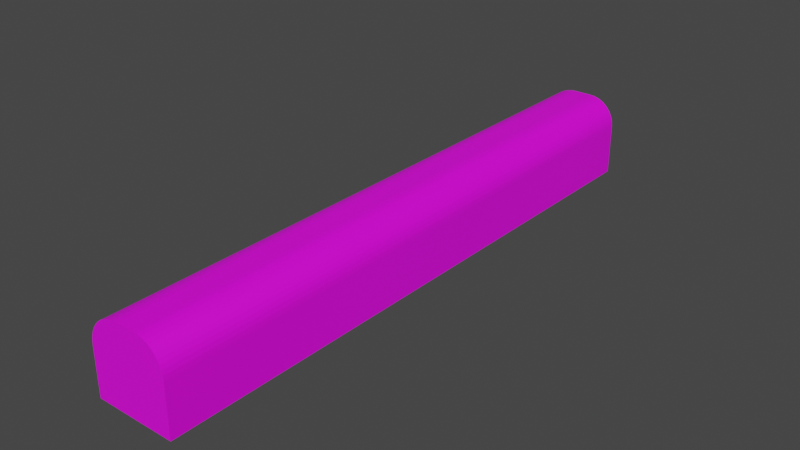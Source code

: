 # Source: bardura001.blend  (saved by Blender 3.6.13; exported with 4.5.12 LTS)
import bpy
from mathutils import Matrix  # noqa: F401  (used for matrix-valued properties, if any)

bpy.ops.wm.read_factory_settings(use_empty=True)
scene = bpy.context.scene
scene.name = 'Scene'

# ---- collections
col_collection = bpy.data.collections.new('Collection'); scene.collection.children.link(col_collection)

# ---- images (referenced by path relative to the original .blend; pixels are not part of the script)
import os
ASSET_DIR = os.environ.get("B2B_ASSET_DIR", "")  # directory of the original .blend (textures are referenced by path, not embedded)
HERE = os.path.dirname(os.path.abspath(__file__))  # packed textures are extracted next to this script under _unpacked/

def load_image(name, relpath, width, height, colorspace="sRGB"):
    """Load a texture the original file referenced (path relative to the .blend, or extracted next to this script)."""
    p = next((c for c in (os.path.join(HERE, relpath), os.path.join(ASSET_DIR, relpath)) if relpath and os.path.exists(c)), "")
    if p:
        img = bpy.data.images.load(p, check_existing=True)
        img.name = name
    else:  # same state as the original file: an image datablock whose file is absent (Cycles renders it pink)
        img = bpy.data.images.new(name, width, height)
        img.source = "FILE"
        img.filepath = "//" + (relpath or name)
    img.colorspace_settings.name = colorspace
    return img
img_beton_jpg = load_image('Beton.jpg', 'Beton.jpg', 1024, 1024, 'sRGB')

# ---- materials (node trees are filled in below, after node groups)
mat_beton = bpy.data.materials.new('beton')
mat_beton.use_transparent_shadow = False

# ---- material node trees
mat_beton.use_nodes = True; mat_beton.node_tree.nodes.clear()
_N = mat_beton.node_tree.nodes; _L = mat_beton.node_tree.links
n0 = _N.new('ShaderNodeBsdfPrincipled'); n0.name = 'Principled BSDF'; n0.location = (10, 300)
n0.distribution = 'GGX'
n0.subsurface_method = 'RANDOM_WALK_SKIN'
n0.inputs[3].default_value = 1.45
n0.inputs[27].default_value = (0.0, 0.0, 0.0, 1.0)
n0.inputs[28].default_value = 1.0
n1 = _N.new('ShaderNodeOutputMaterial'); n1.name = 'Material Output'; n1.location = (300, 300)
n2 = _N.new('ShaderNodeTexImage'); n2.name = 'Image Texture'; n2.location = (-297, 227)
n2.image = img_beton_jpg
_L.new(n0.outputs[0], n1.inputs[0])
_L.new(n2.outputs[0], n0.inputs[0])
n1.is_active_output = True

# ---- world
world_world = bpy.data.worlds.new('World'); scene.world = world_world
world_world.use_nodes = True; world_world.node_tree.nodes.clear()
_N = world_world.node_tree.nodes; _L = world_world.node_tree.links
n0 = _N.new('ShaderNodeOutputWorld'); n0.name = 'World Output'; n0.location = (300, 300)
n1 = _N.new('ShaderNodeBackground'); n1.name = 'Background'; n1.location = (10, 300)
n1.inputs[0].default_value = (0.05088, 0.05088, 0.05088, 1.0)
_L.new(n1.outputs[0], n0.inputs[0])
n0.is_active_output = True
world_world.color = (0.05088, 0.05088, 0.05088)
world_world.use_sun_shadow = False
world_world.sun_shadow_jitter_overblur = 0.0

# ---- meshes
me_cube_001 = bpy.data.meshes.new('Cube.001')
me_cube_001.from_pydata([(-1.0, -1.0, -1.0), (-1.0, 1.0, -1.0), (1.0, -1.0, -1.0), (1.0, 1.0, -1.0), (1.0, -1.0, 0.2849), (0.2849, -1.0, 1.0), (0.9927, -1.0, 0.3867), (0.971, -1.0, 0.4864), (0.9354, -1.0, 0.582), (0.8865, -1.0, 0.6715), (0.8253, -1.0, 0.7532), (0.7532, -1.0, 0.8253), (0.6715, -1.0, 0.8865), (0.582, -1.0, 0.9354), (0.4864, -1.0, 0.971), (0.3867, -1.0, 0.9927), (0.2849, 1.0, 1.0), (1.0, 1.0, 0.2849), (0.3867, 1.0, 0.9927), (0.4864, 1.0, 0.971), (0.582, 1.0, 0.9354), (0.6715, 1.0, 0.8865), (0.7532, 1.0, 0.8253), (0.8253, 1.0, 0.7532), (0.8865, 1.0, 0.6715), (0.9354, 1.0, 0.582), (0.971, 1.0, 0.4864), (0.9927, 1.0, 0.3867), (-0.1763, -1.0, 1.0), (-1.0, -1.0, 0.1763), (-0.2935, -1.0, 0.9916), (-0.4083, -1.0, 0.9666), (-0.5184, -1.0, 0.9256), (-0.6216, -1.0, 0.8692), (-0.7157, -1.0, 0.7988), (-0.7988, -1.0, 0.7157), (-0.8692, -1.0, 0.6216), (-0.9256, -1.0, 0.5184), (-0.9666, -1.0, 0.4083), (-0.9916, -1.0, 0.2935), (-1.0, 1.0, 0.1763), (-0.1763, 1.0, 1.0), (-0.9916, 1.0, 0.2935), (-0.9666, 1.0, 0.4083), (-0.9256, 1.0, 0.5184), (-0.8692, 1.0, 0.6216), (-0.7988, 1.0, 0.7157), (-0.7157, 1.0, 0.7988), (-0.6216, 1.0, 0.8692), (-0.5184, 1.0, 0.9256), (-0.4083, 1.0, 0.9666), (-0.2935, 1.0, 0.9916)], [], [(16, 41, 28, 5), (0, 29, 40, 1), (1, 3, 2, 0), (3, 17, 4, 2), (16, 5, 15, 18), (18, 15, 14, 19), (19, 14, 13, 20), (20, 13, 12, 21), (21, 12, 11, 22), (22, 11, 10, 23), (23, 10, 9, 24), (24, 9, 8, 25), (25, 8, 7, 26), (26, 7, 6, 27), (27, 6, 4, 17), (1, 40, 42, 43, 44, 45, 46, 47, 48, 49, 50, 51, 41, 16, 18, 19, 20, 21, 22, 23, 24, 25, 26, 27, 17, 3), (28, 41, 51, 30), (30, 51, 50, 31), (31, 50, 49, 32), (32, 49, 48, 33), (33, 48, 47, 34), (34, 47, 46, 35), (35, 46, 45, 36), (36, 45, 44, 37), (37, 44, 43, 38), (38, 43, 42, 39), (39, 42, 40, 29), (2, 4, 6, 7, 8, 9, 10, 11, 12, 13, 14, 15, 5, 28, 30, 31, 32, 33, 34, 35, 36, 37, 38, 39, 29, 0)])
_uv = me_cube_001.uv_layers.new(name='UVMap')
_uv.uv.foreach_set('vector', [0.675, 1.204, 0.3717, 1.204, 0.3717, -0.1121, 0.675, -0.1121, -1.398, -0.5003, -1.398, 0.2735, 1.158, 0.2806, 1.158, -0.4932, -0.009421, 1.0, 0.9906, 1.0, 0.9906, 0.0, -0.009421, 0.0, 1.158, -0.4932, 1.158, 0.3521, -1.398, 0.345, -1.398, -0.5003, 0.675, 1.204, 0.675, -0.1121, 0.742, -0.1121, 0.742, 1.204, 0.742, 1.204, 0.742, -0.1121, 0.8076, -0.1121, 0.8076, 1.204, 0.8076, 1.204, 0.8076, -0.1121, 0.8705, -0.1121, 0.8705, 1.204, 0.8705, 1.204, 0.8705, -0.1121, 0.9294, -0.1121, 0.9294, 1.204, 0.9294, 1.204, 0.9294, -0.1121, 0.9831, -0.1121, 0.9831, 1.204, 0.9831, 1.204, 0.9831, -0.1121, 1.031, -0.1121, 1.031, 1.204, 1.158, 0.6601, -1.398, 0.653, -1.398, 0.5993, 1.158, 0.6064, 1.158, 0.6064, -1.398, 0.5993, -1.398, 0.5404, 1.158, 0.5475, 1.158, 0.5475, -1.398, 0.5404, -1.398, 0.4775, 1.158, 0.4846, 1.158, 0.4846, -1.398, 0.4775, -1.398, 0.4119, 1.158, 0.419, 1.158, 0.419, -1.398, 0.4119, -1.398, 0.345, 1.158, 0.3521, -0.009421, -0.2896, -0.009421, 0.2985, -0.005229, 0.3571, 0.007263, 0.4145, 0.0278, 0.4696, 0.05596, 0.5212, 0.09118, 0.5682, 0.1327, 0.6098, 0.1798, 0.645, 0.2314, 0.6731, 0.2864, 0.6937, 0.3438, 0.7062, 0.4025, 0.7104, 0.633, 0.7104, 0.6839, 0.7067, 0.7338, 0.6959, 0.7816, 0.6781, 0.8263, 0.6536, 0.8672, 0.623, 0.9032, 0.587, 0.9338, 0.5461, 0.9583, 0.5013, 0.9761, 0.4535, 0.9869, 0.4037, 0.9906, 0.3528, 0.9906, -0.2896, 0.3717, -0.1121, 0.3717, 1.204, 0.2945, 1.204, 0.2945, -0.1121, 0.2945, -0.1121, 0.2945, 1.204, 0.219, 1.204, 0.219, -0.1121, 0.219, -0.1121, 0.219, 1.204, 0.1465, 1.204, 0.1465, -0.1121, 0.1465, -0.1121, 0.1465, 1.204, 0.07867, 1.204, 0.07867, -0.1121, 0.07867, -0.1121, 0.07867, 1.204, -1.223, 1.196, -1.223, -0.1192, -1.223, -0.1192, -1.223, 1.196, -1.278, 1.196, -1.278, -0.1192, -1.398, 0.6284, 1.158, 0.6355, 1.158, 0.5736, -1.398, 0.5665, -1.398, 0.5665, 1.158, 0.5736, 1.158, 0.5057, -1.398, 0.4986, -1.398, 0.4986, 1.158, 0.5057, 1.158, 0.4333, -1.398, 0.4262, -1.398, 0.4262, 1.158, 0.4333, 1.158, 0.3577, -1.398, 0.3506, -1.398, 0.3506, 1.158, 0.3577, 1.158, 0.2806, -1.398, 0.2735, 0.9906, -0.2896, 0.9906, 0.3528, 0.9869, 0.4037, 0.9761, 0.4535, 0.9583, 0.5013, 0.9338, 0.5461, 0.9032, 0.587, 0.8672, 0.623, 0.8263, 0.6536, 0.7816, 0.6781, 0.7338, 0.6959, 0.6839, 0.7067, 0.633, 0.7104, 0.4025, 0.7104, 0.3438, 0.7062, 0.2864, 0.6937, 0.2314, 0.6731, 0.1798, 0.645, 0.1327, 0.6098, 0.09118, 0.5682, 0.05596, 0.5212, 0.0278, 0.4696, 0.007263, 0.4145, -0.005229, 0.3571, -0.009421, 0.2985, -0.009421, -0.2896])
me_cube_001.materials.append(mat_beton)
me_cube_001.update()

# ---- objects
ob_cube = bpy.data.objects.new('Cube', me_cube_001)

# ---- transforms, parenting, visibility, modifiers, constraints
ob_cube.location = (0.0, 0.0, 0.1363)
ob_cube.scale = (0.2, 1.5, 0.2)

# ---- collection membership
col_collection.objects.link(ob_cube)

# ---- scene / render settings (as saved in the file)
scene.frame_start = 1; scene.frame_end = 250; scene.frame_set(1)
scene.render.engine = 'BLENDER_EEVEE_NEXT'
scene.cycles.sampling_pattern = 'TABULATED_SOBOL'
scene.view_settings.view_transform = 'Filmic'
bpy.context.view_layer.update()

# ---- added for rendering (the .blend has no active camera and no usable light): camera, sun
cam_auto = bpy.data.cameras.new('AutoCamera')
cam_auto.lens = 50.0
cam_auto.sensor_width = 36.0
cam_auto.clip_end = 1000.0
ob_auto_camera = bpy.data.objects.new('AutoCamera', cam_auto)
scene.collection.objects.link(ob_auto_camera)
ob_auto_camera.location = (2.82459, -3.38951, 2.39599)
ob_auto_camera.rotation_euler = (1.09748, -7.21219e-08, 0.694738)
scene.camera = ob_auto_camera
light_auto_sun = bpy.data.lights.new('AutoSun', 'SUN')
light_auto_sun.energy = 3.0
light_auto_sun.angle = 0.0523599
ob_auto_sun = bpy.data.objects.new('AutoSun', light_auto_sun)
scene.collection.objects.link(ob_auto_sun)
ob_auto_sun.rotation_euler = (0.872665, 0.174533, 0.523599)
bpy.context.view_layer.update()
